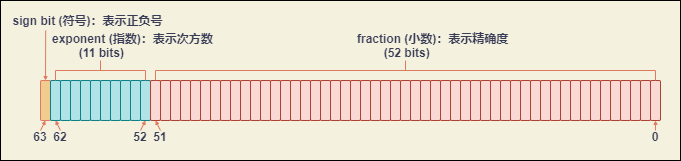

The diagram above was exported from draw.io. Its source (the exported page's mxGraphModel, read from the mxfile embedded in the PNG):
<mxGraphModel dx="590" dy="776" grid="1" gridSize="10" guides="1" tooltips="1" connect="1" arrows="1" fold="1" page="1" pageScale="1" pageWidth="827" pageHeight="1169" background="#F4F1DE" math="0" shadow="0">
  <root>
    <mxCell id="0" />
    <mxCell id="1" parent="0" />
    <mxCell id="258" value="" style="rounded=0;whiteSpace=wrap;html=1;fillColor=none;fontFamily=Comic Sans MS;" parent="1" vertex="1">
      <mxGeometry x="40" y="200" width="680" height="160" as="geometry" />
    </mxCell>
    <mxCell id="170" value="" style="whiteSpace=wrap;html=1;fillColor=#F2CC8F;strokeColor=#E07A5F;fontColor=#393C56;rounded=1;" parent="1" vertex="1">
      <mxGeometry x="80" y="280" width="10" height="40" as="geometry" />
    </mxCell>
    <mxCell id="171" value="" style="whiteSpace=wrap;html=1;fillColor=#b0e3e6;strokeColor=#0e8088;rounded=1;" parent="1" vertex="1">
      <mxGeometry x="90" y="280" width="10" height="40" as="geometry" />
    </mxCell>
    <mxCell id="172" value="" style="whiteSpace=wrap;html=1;fillColor=#b0e3e6;strokeColor=#0e8088;rounded=1;" parent="1" vertex="1">
      <mxGeometry x="100" y="280" width="10" height="40" as="geometry" />
    </mxCell>
    <mxCell id="173" value="" style="whiteSpace=wrap;html=1;fillColor=#b0e3e6;strokeColor=#0e8088;rounded=1;" parent="1" vertex="1">
      <mxGeometry x="110" y="280" width="10" height="40" as="geometry" />
    </mxCell>
    <mxCell id="174" value="" style="whiteSpace=wrap;html=1;fillColor=#b0e3e6;strokeColor=#0e8088;rounded=1;" parent="1" vertex="1">
      <mxGeometry x="120" y="280" width="10" height="40" as="geometry" />
    </mxCell>
    <mxCell id="175" value="" style="whiteSpace=wrap;html=1;fillColor=#b0e3e6;strokeColor=#0e8088;rounded=1;" parent="1" vertex="1">
      <mxGeometry x="130" y="280" width="10" height="40" as="geometry" />
    </mxCell>
    <mxCell id="176" value="" style="whiteSpace=wrap;html=1;fillColor=#b0e3e6;strokeColor=#0e8088;rounded=1;" parent="1" vertex="1">
      <mxGeometry x="140" y="280" width="10" height="40" as="geometry" />
    </mxCell>
    <mxCell id="177" value="" style="whiteSpace=wrap;html=1;fillColor=#b0e3e6;strokeColor=#0e8088;rounded=1;" parent="1" vertex="1">
      <mxGeometry x="150" y="280" width="10" height="40" as="geometry" />
    </mxCell>
    <mxCell id="178" value="" style="whiteSpace=wrap;html=1;fillColor=#b0e3e6;strokeColor=#0e8088;rounded=1;" parent="1" vertex="1">
      <mxGeometry x="160" y="280" width="10" height="40" as="geometry" />
    </mxCell>
    <mxCell id="179" value="" style="whiteSpace=wrap;html=1;fillColor=#b0e3e6;strokeColor=#0e8088;rounded=1;" parent="1" vertex="1">
      <mxGeometry x="170" y="280" width="10" height="40" as="geometry" />
    </mxCell>
    <mxCell id="180" value="" style="whiteSpace=wrap;html=1;fillColor=#b0e3e6;strokeColor=#0e8088;rounded=1;" parent="1" vertex="1">
      <mxGeometry x="180" y="280" width="10" height="40" as="geometry" />
    </mxCell>
    <mxCell id="181" value="" style="whiteSpace=wrap;html=1;fillColor=#fad9d5;strokeColor=#ae4132;rounded=1;" parent="1" vertex="1">
      <mxGeometry x="190" y="280" width="10" height="40" as="geometry" />
    </mxCell>
    <mxCell id="182" value="" style="whiteSpace=wrap;html=1;fillColor=#fad9d5;strokeColor=#ae4132;rounded=1;" parent="1" vertex="1">
      <mxGeometry x="200" y="280" width="10" height="40" as="geometry" />
    </mxCell>
    <mxCell id="183" value="" style="whiteSpace=wrap;html=1;fillColor=#fad9d5;strokeColor=#ae4132;rounded=1;" parent="1" vertex="1">
      <mxGeometry x="210" y="280" width="10" height="40" as="geometry" />
    </mxCell>
    <mxCell id="184" value="" style="whiteSpace=wrap;html=1;fillColor=#fad9d5;strokeColor=#ae4132;rounded=1;" parent="1" vertex="1">
      <mxGeometry x="220" y="280" width="10" height="40" as="geometry" />
    </mxCell>
    <mxCell id="185" value="" style="whiteSpace=wrap;html=1;fillColor=#fad9d5;strokeColor=#ae4132;rounded=1;" parent="1" vertex="1">
      <mxGeometry x="230" y="280" width="10" height="40" as="geometry" />
    </mxCell>
    <mxCell id="186" value="" style="whiteSpace=wrap;html=1;fillColor=#fad9d5;strokeColor=#ae4132;rounded=1;" parent="1" vertex="1">
      <mxGeometry x="240" y="280" width="10" height="40" as="geometry" />
    </mxCell>
    <mxCell id="187" value="" style="whiteSpace=wrap;html=1;fillColor=#fad9d5;strokeColor=#ae4132;rounded=1;" parent="1" vertex="1">
      <mxGeometry x="250" y="280" width="10" height="40" as="geometry" />
    </mxCell>
    <mxCell id="188" value="" style="whiteSpace=wrap;html=1;fillColor=#fad9d5;strokeColor=#ae4132;rounded=1;" parent="1" vertex="1">
      <mxGeometry x="260" y="280" width="10" height="40" as="geometry" />
    </mxCell>
    <mxCell id="189" value="" style="whiteSpace=wrap;html=1;fillColor=#fad9d5;strokeColor=#ae4132;rounded=1;" parent="1" vertex="1">
      <mxGeometry x="270" y="280" width="10" height="40" as="geometry" />
    </mxCell>
    <mxCell id="190" value="" style="whiteSpace=wrap;html=1;fillColor=#fad9d5;strokeColor=#ae4132;rounded=1;" parent="1" vertex="1">
      <mxGeometry x="280" y="280" width="10" height="40" as="geometry" />
    </mxCell>
    <mxCell id="201" value="" style="whiteSpace=wrap;html=1;fillColor=#fad9d5;strokeColor=#ae4132;rounded=1;" parent="1" vertex="1">
      <mxGeometry x="290" y="280" width="10" height="40" as="geometry" />
    </mxCell>
    <mxCell id="202" value="" style="whiteSpace=wrap;html=1;fillColor=#fad9d5;strokeColor=#ae4132;rounded=1;" parent="1" vertex="1">
      <mxGeometry x="300" y="280" width="10" height="40" as="geometry" />
    </mxCell>
    <mxCell id="203" value="" style="whiteSpace=wrap;html=1;fillColor=#fad9d5;strokeColor=#ae4132;rounded=1;" parent="1" vertex="1">
      <mxGeometry x="310" y="280" width="10" height="40" as="geometry" />
    </mxCell>
    <mxCell id="204" value="" style="whiteSpace=wrap;html=1;fillColor=#fad9d5;strokeColor=#ae4132;rounded=1;" parent="1" vertex="1">
      <mxGeometry x="320" y="280" width="10" height="40" as="geometry" />
    </mxCell>
    <mxCell id="205" value="" style="whiteSpace=wrap;html=1;fillColor=#fad9d5;strokeColor=#ae4132;rounded=1;" parent="1" vertex="1">
      <mxGeometry x="330" y="280" width="10" height="40" as="geometry" />
    </mxCell>
    <mxCell id="206" value="" style="whiteSpace=wrap;html=1;fillColor=#fad9d5;strokeColor=#ae4132;rounded=1;" parent="1" vertex="1">
      <mxGeometry x="340" y="280" width="10" height="40" as="geometry" />
    </mxCell>
    <mxCell id="207" value="" style="whiteSpace=wrap;html=1;fillColor=#fad9d5;strokeColor=#ae4132;rounded=1;" parent="1" vertex="1">
      <mxGeometry x="350" y="280" width="10" height="40" as="geometry" />
    </mxCell>
    <mxCell id="208" value="" style="whiteSpace=wrap;html=1;fillColor=#fad9d5;strokeColor=#ae4132;rounded=1;" parent="1" vertex="1">
      <mxGeometry x="360" y="280" width="10" height="40" as="geometry" />
    </mxCell>
    <mxCell id="209" value="" style="whiteSpace=wrap;html=1;fillColor=#fad9d5;strokeColor=#ae4132;rounded=1;" parent="1" vertex="1">
      <mxGeometry x="370" y="280" width="10" height="40" as="geometry" />
    </mxCell>
    <mxCell id="210" value="" style="whiteSpace=wrap;html=1;fillColor=#fad9d5;strokeColor=#ae4132;rounded=1;" parent="1" vertex="1">
      <mxGeometry x="380" y="280" width="10" height="40" as="geometry" />
    </mxCell>
    <mxCell id="211" value="" style="whiteSpace=wrap;html=1;fillColor=#fad9d5;strokeColor=#ae4132;rounded=1;" parent="1" vertex="1">
      <mxGeometry x="390" y="280" width="10" height="40" as="geometry" />
    </mxCell>
    <mxCell id="212" value="" style="whiteSpace=wrap;html=1;fillColor=#fad9d5;strokeColor=#ae4132;rounded=1;" parent="1" vertex="1">
      <mxGeometry x="400" y="280" width="10" height="40" as="geometry" />
    </mxCell>
    <mxCell id="213" value="" style="whiteSpace=wrap;html=1;fillColor=#fad9d5;strokeColor=#ae4132;rounded=1;" parent="1" vertex="1">
      <mxGeometry x="410" y="280" width="10" height="40" as="geometry" />
    </mxCell>
    <mxCell id="214" value="" style="whiteSpace=wrap;html=1;fillColor=#fad9d5;strokeColor=#ae4132;rounded=1;" parent="1" vertex="1">
      <mxGeometry x="420" y="280" width="10" height="40" as="geometry" />
    </mxCell>
    <mxCell id="215" value="" style="whiteSpace=wrap;html=1;fillColor=#fad9d5;strokeColor=#ae4132;rounded=1;" parent="1" vertex="1">
      <mxGeometry x="430" y="280" width="10" height="40" as="geometry" />
    </mxCell>
    <mxCell id="216" value="" style="whiteSpace=wrap;html=1;fillColor=#fad9d5;strokeColor=#ae4132;rounded=1;" parent="1" vertex="1">
      <mxGeometry x="440" y="280" width="10" height="40" as="geometry" />
    </mxCell>
    <mxCell id="217" value="" style="whiteSpace=wrap;html=1;fillColor=#fad9d5;strokeColor=#ae4132;rounded=1;" parent="1" vertex="1">
      <mxGeometry x="450" y="280" width="10" height="40" as="geometry" />
    </mxCell>
    <mxCell id="218" value="" style="whiteSpace=wrap;html=1;fillColor=#fad9d5;strokeColor=#ae4132;rounded=1;" parent="1" vertex="1">
      <mxGeometry x="460" y="280" width="10" height="40" as="geometry" />
    </mxCell>
    <mxCell id="219" value="" style="whiteSpace=wrap;html=1;fillColor=#fad9d5;strokeColor=#ae4132;rounded=1;" parent="1" vertex="1">
      <mxGeometry x="470" y="280" width="10" height="40" as="geometry" />
    </mxCell>
    <mxCell id="220" value="" style="whiteSpace=wrap;html=1;fillColor=#fad9d5;strokeColor=#ae4132;rounded=1;" parent="1" vertex="1">
      <mxGeometry x="480" y="280" width="10" height="40" as="geometry" />
    </mxCell>
    <mxCell id="221" value="" style="whiteSpace=wrap;html=1;fillColor=#fad9d5;strokeColor=#ae4132;rounded=1;" parent="1" vertex="1">
      <mxGeometry x="490" y="280" width="10" height="40" as="geometry" />
    </mxCell>
    <mxCell id="222" value="" style="whiteSpace=wrap;html=1;fillColor=#fad9d5;strokeColor=#ae4132;rounded=1;" parent="1" vertex="1">
      <mxGeometry x="500" y="280" width="10" height="40" as="geometry" />
    </mxCell>
    <mxCell id="223" value="" style="whiteSpace=wrap;html=1;fillColor=#fad9d5;strokeColor=#ae4132;rounded=1;" parent="1" vertex="1">
      <mxGeometry x="510" y="280" width="10" height="40" as="geometry" />
    </mxCell>
    <mxCell id="224" value="" style="whiteSpace=wrap;html=1;fillColor=#fad9d5;strokeColor=#ae4132;rounded=1;" parent="1" vertex="1">
      <mxGeometry x="520" y="280" width="10" height="40" as="geometry" />
    </mxCell>
    <mxCell id="225" value="" style="whiteSpace=wrap;html=1;fillColor=#fad9d5;strokeColor=#ae4132;rounded=1;" parent="1" vertex="1">
      <mxGeometry x="530" y="280" width="10" height="40" as="geometry" />
    </mxCell>
    <mxCell id="226" value="" style="whiteSpace=wrap;html=1;fillColor=#fad9d5;strokeColor=#ae4132;rounded=1;" parent="1" vertex="1">
      <mxGeometry x="540" y="280" width="10" height="40" as="geometry" />
    </mxCell>
    <mxCell id="227" value="" style="whiteSpace=wrap;html=1;fillColor=#fad9d5;strokeColor=#ae4132;rounded=1;" parent="1" vertex="1">
      <mxGeometry x="550" y="280" width="10" height="40" as="geometry" />
    </mxCell>
    <mxCell id="228" value="" style="whiteSpace=wrap;html=1;fillColor=#fad9d5;strokeColor=#ae4132;rounded=1;" parent="1" vertex="1">
      <mxGeometry x="560" y="280" width="10" height="40" as="geometry" />
    </mxCell>
    <mxCell id="229" value="" style="whiteSpace=wrap;html=1;fillColor=#fad9d5;strokeColor=#ae4132;rounded=1;" parent="1" vertex="1">
      <mxGeometry x="570" y="280" width="10" height="40" as="geometry" />
    </mxCell>
    <mxCell id="230" value="" style="whiteSpace=wrap;html=1;fillColor=#fad9d5;strokeColor=#ae4132;rounded=1;" parent="1" vertex="1">
      <mxGeometry x="580" y="280" width="10" height="40" as="geometry" />
    </mxCell>
    <mxCell id="231" value="" style="whiteSpace=wrap;html=1;fillColor=#fad9d5;strokeColor=#ae4132;rounded=1;" parent="1" vertex="1">
      <mxGeometry x="590" y="280" width="10" height="40" as="geometry" />
    </mxCell>
    <mxCell id="232" value="" style="whiteSpace=wrap;html=1;fillColor=#fad9d5;strokeColor=#ae4132;rounded=1;" parent="1" vertex="1">
      <mxGeometry x="600" y="280" width="10" height="40" as="geometry" />
    </mxCell>
    <mxCell id="233" value="" style="whiteSpace=wrap;html=1;fillColor=#fad9d5;strokeColor=#ae4132;rounded=1;" parent="1" vertex="1">
      <mxGeometry x="610" y="280" width="10" height="40" as="geometry" />
    </mxCell>
    <mxCell id="234" value="" style="whiteSpace=wrap;html=1;fillColor=#fad9d5;strokeColor=#ae4132;rounded=1;" parent="1" vertex="1">
      <mxGeometry x="620" y="280" width="10" height="40" as="geometry" />
    </mxCell>
    <mxCell id="235" value="" style="whiteSpace=wrap;html=1;fillColor=#fad9d5;strokeColor=#ae4132;rounded=1;" parent="1" vertex="1">
      <mxGeometry x="630" y="280" width="10" height="40" as="geometry" />
    </mxCell>
    <mxCell id="236" value="" style="whiteSpace=wrap;html=1;fillColor=#fad9d5;strokeColor=#ae4132;rounded=1;" parent="1" vertex="1">
      <mxGeometry x="640" y="280" width="10" height="40" as="geometry" />
    </mxCell>
    <mxCell id="237" value="" style="whiteSpace=wrap;html=1;fillColor=#fad9d5;strokeColor=#ae4132;rounded=1;" parent="1" vertex="1">
      <mxGeometry x="650" y="280" width="10" height="40" as="geometry" />
    </mxCell>
    <mxCell id="238" value="" style="whiteSpace=wrap;html=1;fillColor=#fad9d5;strokeColor=#ae4132;rounded=1;" parent="1" vertex="1">
      <mxGeometry x="660" y="280" width="10" height="40" as="geometry" />
    </mxCell>
    <mxCell id="239" value="" style="whiteSpace=wrap;html=1;fillColor=#fad9d5;strokeColor=#ae4132;rounded=1;" parent="1" vertex="1">
      <mxGeometry x="670" y="280" width="10" height="40" as="geometry" />
    </mxCell>
    <mxCell id="240" value="" style="whiteSpace=wrap;html=1;fillColor=#fad9d5;strokeColor=#ae4132;rounded=1;" parent="1" vertex="1">
      <mxGeometry x="680" y="280" width="10" height="40" as="geometry" />
    </mxCell>
    <mxCell id="241" value="" style="whiteSpace=wrap;html=1;fillColor=#fad9d5;strokeColor=#ae4132;rounded=1;" parent="1" vertex="1">
      <mxGeometry x="690" y="280" width="10" height="40" as="geometry" />
    </mxCell>
    <mxCell id="242" value="63" style="text;html=1;strokeColor=none;fillColor=none;align=center;verticalAlign=middle;whiteSpace=wrap;fontSize=12;fontStyle=1;fontColor=#393C56;rounded=1;" parent="1" vertex="1">
      <mxGeometry x="70" y="330" width="20" height="12" as="geometry" />
    </mxCell>
    <mxCell id="243" value="" style="endArrow=classic;html=1;fontSize=12;exitX=0.5;exitY=0;exitDx=0;exitDy=0;entryX=0.5;entryY=1;entryDx=0;entryDy=0;jumpSize=4;strokeWidth=1;endSize=2;startSize=5;labelBackgroundColor=#F4F1DE;strokeColor=#E07A5F;fontColor=#393C56;curved=1;" parent="1" source="242" target="170" edge="1">
      <mxGeometry width="50" height="50" relative="1" as="geometry">
        <mxPoint x="90" y="340" as="sourcePoint" />
        <mxPoint x="140" y="290" as="targetPoint" />
      </mxGeometry>
    </mxCell>
    <mxCell id="244" value="62" style="text;html=1;strokeColor=none;fillColor=none;align=center;verticalAlign=middle;whiteSpace=wrap;fontSize=12;fontStyle=1;fontColor=#393C56;rounded=1;" parent="1" vertex="1">
      <mxGeometry x="90" y="330" width="20" height="12" as="geometry" />
    </mxCell>
    <mxCell id="245" value="" style="endArrow=classic;html=1;fontSize=12;exitX=0.5;exitY=0;exitDx=0;exitDy=0;entryX=0.5;entryY=1;entryDx=0;entryDy=0;jumpSize=4;strokeWidth=1;endSize=2;startSize=5;labelBackgroundColor=#F4F1DE;strokeColor=#E07A5F;fontColor=#393C56;curved=1;" parent="1" source="244" target="171" edge="1">
      <mxGeometry width="50" height="50" relative="1" as="geometry">
        <mxPoint x="90" y="340" as="sourcePoint" />
        <mxPoint x="95" y="330" as="targetPoint" />
      </mxGeometry>
    </mxCell>
    <mxCell id="246" value="52" style="text;html=1;strokeColor=none;fillColor=none;align=center;verticalAlign=middle;whiteSpace=wrap;fontSize=12;fontStyle=1;fontColor=#393C56;rounded=1;" parent="1" vertex="1">
      <mxGeometry x="170" y="330" width="20" height="12" as="geometry" />
    </mxCell>
    <mxCell id="247" value="" style="endArrow=classic;html=1;fontSize=12;exitX=0.5;exitY=0;exitDx=0;exitDy=0;entryX=0.5;entryY=1;entryDx=0;entryDy=0;jumpSize=4;strokeWidth=1;endSize=2;startSize=5;labelBackgroundColor=#F4F1DE;strokeColor=#E07A5F;fontColor=#393C56;curved=1;" parent="1" source="246" target="180" edge="1">
      <mxGeometry width="50" height="50" relative="1" as="geometry">
        <mxPoint x="190" y="340" as="sourcePoint" />
        <mxPoint x="185" y="320" as="targetPoint" />
      </mxGeometry>
    </mxCell>
    <mxCell id="248" value="51" style="text;html=1;strokeColor=none;fillColor=none;align=center;verticalAlign=middle;whiteSpace=wrap;fontSize=12;fontStyle=1;fontColor=#393C56;rounded=1;" parent="1" vertex="1">
      <mxGeometry x="190" y="330" width="20" height="12" as="geometry" />
    </mxCell>
    <mxCell id="249" value="" style="endArrow=classic;html=1;fontSize=12;exitX=0.5;exitY=0;exitDx=0;exitDy=0;entryX=0.5;entryY=1;entryDx=0;entryDy=0;jumpSize=4;strokeWidth=1;endSize=2;startSize=5;labelBackgroundColor=#F4F1DE;strokeColor=#E07A5F;fontColor=#393C56;curved=1;" parent="1" source="248" edge="1">
      <mxGeometry width="50" height="50" relative="1" as="geometry">
        <mxPoint x="190" y="340" as="sourcePoint" />
        <mxPoint x="195" y="320" as="targetPoint" />
      </mxGeometry>
    </mxCell>
    <mxCell id="250" value="0" style="text;html=1;strokeColor=none;fillColor=none;align=center;verticalAlign=middle;whiteSpace=wrap;fontSize=12;fontStyle=1;fontColor=#393C56;rounded=1;" parent="1" vertex="1">
      <mxGeometry x="685" y="330" width="20" height="12" as="geometry" />
    </mxCell>
    <mxCell id="251" value="" style="endArrow=classic;html=1;fontSize=12;exitX=0.5;exitY=0;exitDx=0;exitDy=0;entryX=0.5;entryY=1;entryDx=0;entryDy=0;jumpSize=4;strokeWidth=1;endSize=2;startSize=5;labelBackgroundColor=#F4F1DE;strokeColor=#E07A5F;fontColor=#393C56;curved=1;" parent="1" source="250" target="241" edge="1">
      <mxGeometry width="50" height="50" relative="1" as="geometry">
        <mxPoint x="685" y="340" as="sourcePoint" />
        <mxPoint x="690" y="320" as="targetPoint" />
      </mxGeometry>
    </mxCell>
    <mxCell id="252" value="&lt;b&gt;sign bit (符号)：表示正负号&lt;/b&gt;" style="text;html=1;strokeColor=none;fillColor=none;align=center;verticalAlign=middle;whiteSpace=wrap;fontSize=12;fontColor=#393C56;rounded=1;" parent="1" vertex="1">
      <mxGeometry x="43" y="210" width="168.75" height="20" as="geometry" />
    </mxCell>
    <mxCell id="253" value="" style="endArrow=classic;html=1;strokeWidth=1;fontSize=12;exitX=0.25;exitY=1;exitDx=0;exitDy=0;entryX=0.5;entryY=0;entryDx=0;entryDy=0;endSize=2;startSize=5;labelBackgroundColor=#F4F1DE;strokeColor=#E07A5F;fontColor=#393C56;curved=1;" parent="1" source="252" target="170" edge="1">
      <mxGeometry width="50" height="50" relative="1" as="geometry">
        <mxPoint x="400" y="310" as="sourcePoint" />
        <mxPoint x="450" y="260" as="targetPoint" />
      </mxGeometry>
    </mxCell>
    <mxCell id="254" value="" style="strokeWidth=1;html=1;shape=mxgraph.flowchart.annotation_2;align=left;labelPosition=right;pointerEvents=1;fontSize=12;rotation=90;fillColor=#F2CC8F;strokeColor=#E07A5F;fontColor=#393C56;rounded=1;" parent="1" vertex="1">
      <mxGeometry x="130" y="225" width="20" height="90" as="geometry" />
    </mxCell>
    <mxCell id="255" value="&lt;b&gt;exponent (指数)：表示次方数&lt;br&gt;&amp;nbsp; &amp;nbsp; &amp;nbsp; &amp;nbsp; (11 bits&lt;/b&gt;&lt;b&gt;)&lt;br&gt;&lt;/b&gt;" style="text;html=1;strokeColor=none;fillColor=none;align=left;verticalAlign=middle;whiteSpace=wrap;fontSize=12;fontColor=#393C56;rounded=1;" parent="1" vertex="1">
      <mxGeometry x="90" y="230" width="170" height="30" as="geometry" />
    </mxCell>
    <mxCell id="256" value="" style="strokeWidth=1;html=1;shape=mxgraph.flowchart.annotation_2;align=left;labelPosition=right;pointerEvents=1;fontSize=12;rotation=90;fillColor=#F2CC8F;strokeColor=#E07A5F;fontColor=#393C56;rounded=1;" parent="1" vertex="1">
      <mxGeometry x="435" y="20" width="20" height="500" as="geometry" />
    </mxCell>
    <mxCell id="257" value="&lt;b&gt;fraction (小数)：表示精确度&lt;br&gt;&amp;nbsp; &amp;nbsp; &amp;nbsp; &amp;nbsp; (52 bits&lt;/b&gt;&lt;b&gt;)&lt;br&gt;&lt;/b&gt;" style="text;html=1;strokeColor=none;fillColor=none;align=left;verticalAlign=middle;whiteSpace=wrap;fontSize=12;fontColor=#393C56;rounded=1;" parent="1" vertex="1">
      <mxGeometry x="395" y="230" width="165" height="30" as="geometry" />
    </mxCell>
  </root>
</mxGraphModel>